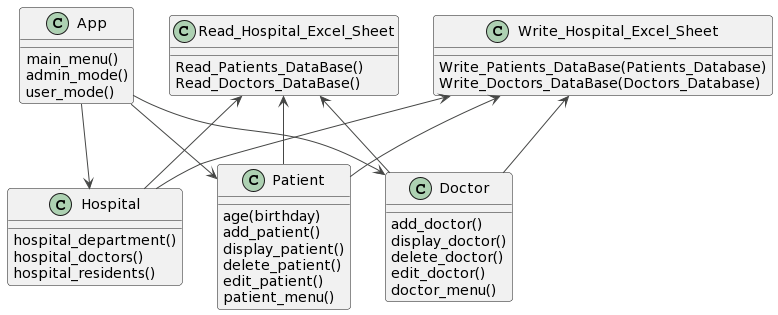

The diagram above was rendered by PlantUML. Its source (embedded in the PNG):
@startuml
!theme vibrant
App --> Hospital
App --> Patient
App --> Doctor
Read_Hospital_Excel_Sheet <-- Hospital
Read_Hospital_Excel_Sheet <-- Doctor
Read_Hospital_Excel_Sheet <-- Patient
Write_Hospital_Excel_Sheet <-- Hospital
Write_Hospital_Excel_Sheet <-- Doctor
Write_Hospital_Excel_Sheet <-- Patient
App : main_menu()
App : admin_mode()
App : user_mode()
Hospital : hospital_department()
Hospital : hospital_doctors()
Hospital : hospital_residents()
Doctor : add_doctor()
Doctor : display_doctor()
Doctor : delete_doctor()
Doctor : edit_doctor()
Doctor : doctor_menu()
Patient : age(birthday)
Patient : add_patient()
Patient : display_patient()
Patient : delete_patient()
Patient : edit_patient()
Patient : patient_menu()
Read_Hospital_Excel_Sheet : Read_Patients_DataBase()
Read_Hospital_Excel_Sheet : Read_Doctors_DataBase()
Write_Hospital_Excel_Sheet : Write_Patients_DataBase(Patients_Database)
Write_Hospital_Excel_Sheet : Write_Doctors_DataBase(Doctors_Database)
@enduml